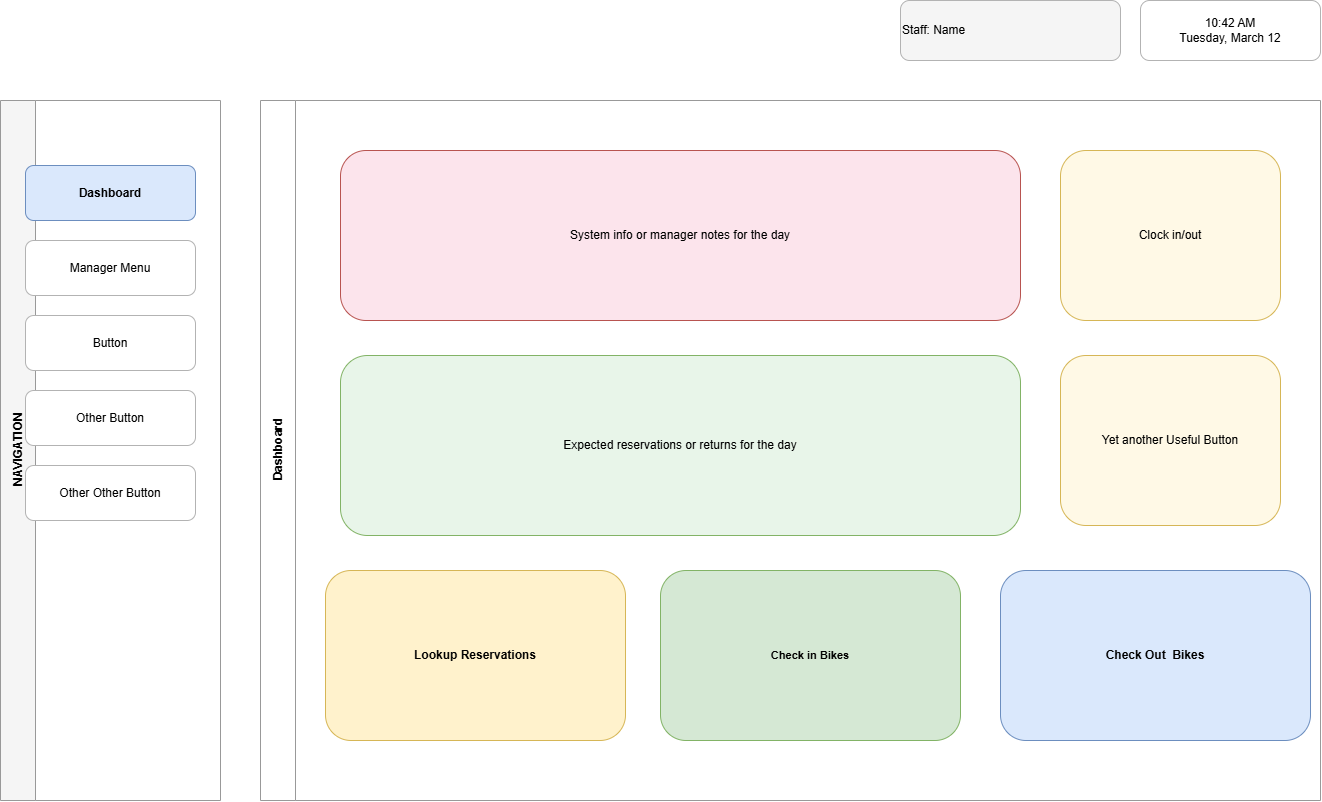

The diagram above was exported from draw.io. Its source (the exported page's mxGraphModel, read from the mxfile embedded in the PNG):
<mxGraphModel dx="1372" dy="1516" grid="1" gridSize="10" guides="1" tooltips="1" connect="1" arrows="1" fold="1" page="1" pageScale="1" pageWidth="1600" pageHeight="1000" math="0" shadow="0" adaptiveColors="auto">
  <root>
    <mxCell id="0" />
    <mxCell id="1" parent="0" />
    <mxCell id="user" parent="1" style="rounded=1;whiteSpace=wrap;html=1;align=left;verticalAlign=middle;strokeColor=#b3b3b3;fillColor=#f5f5f5;" value="Staff: Name" vertex="1">
      <mxGeometry height="60" width="220" x="940" y="40" as="geometry" />
    </mxCell>
    <mxCell id="clock" parent="1" style="rounded=1;whiteSpace=wrap;html=1;align=center;verticalAlign=middle;strokeColor=#b3b3b3;fillColor=#ffffff;" value="10:42 AM&#10;Tuesday, March 12" vertex="1">
      <mxGeometry height="60" width="180" x="1180" y="40" as="geometry" />
    </mxCell>
    <mxCell id="sidebar" parent="1" style="swimlane;horizontal=0;startSize=35;fillColor=#f5f5f5;strokeColor=#999999;html=1;fontStyle=1;" value="NAVIGATION" vertex="1">
      <mxGeometry height="700" width="220" x="40" y="140" as="geometry" />
    </mxCell>
    <mxCell id="nav1" parent="sidebar" style="rounded=1;whiteSpace=wrap;html=1;fillColor=#dae8fc;strokeColor=#6c8ebf;fontStyle=1;" value="Dashboard" vertex="1">
      <mxGeometry height="55" width="170" x="25" y="65" as="geometry" />
    </mxCell>
    <mxCell id="nav2" parent="sidebar" style="rounded=1;whiteSpace=wrap;html=1;fillColor=#ffffff;strokeColor=#b3b3b3;" value="Manager Menu" vertex="1">
      <mxGeometry height="55" width="170" x="25" y="140" as="geometry" />
    </mxCell>
    <mxCell id="nav3" parent="sidebar" style="rounded=1;whiteSpace=wrap;html=1;fillColor=#ffffff;strokeColor=#b3b3b3;" value="Button" vertex="1">
      <mxGeometry height="55" width="170" x="25" y="215" as="geometry" />
    </mxCell>
    <mxCell id="nav4" parent="sidebar" style="rounded=1;whiteSpace=wrap;html=1;fillColor=#ffffff;strokeColor=#b3b3b3;" value="Other Button" vertex="1">
      <mxGeometry height="55" width="170" x="25" y="290" as="geometry" />
    </mxCell>
    <mxCell id="nav5" parent="sidebar" style="rounded=1;whiteSpace=wrap;html=1;fillColor=#ffffff;strokeColor=#b3b3b3;" value="Other Other Button" vertex="1">
      <mxGeometry height="55" width="170" x="25" y="365" as="geometry" />
    </mxCell>
    <mxCell id="main" parent="1" style="swimlane;horizontal=0;startSize=35;fillColor=#ffffff;strokeColor=#999999;html=1;fontStyle=1;" value="Dashboard" vertex="1">
      <mxGeometry height="700" width="1060" x="300" y="140" as="geometry" />
    </mxCell>
    <mxCell id="stat2" parent="main" style="rounded=1;whiteSpace=wrap;html=1;align=center;verticalAlign=middle;fillColor=#fff9e6;strokeColor=#d6b656;" value="Clock in/out" vertex="1">
      <mxGeometry height="170" width="220" x="800" y="50" as="geometry" />
    </mxCell>
    <mxCell id="stat3" parent="main" style="rounded=1;whiteSpace=wrap;html=1;align=center;verticalAlign=middle;fillColor=#fce4ec;strokeColor=#b85450;" value="System info or manager notes for the day" vertex="1">
      <mxGeometry height="170" width="680" x="80" y="50" as="geometry" />
    </mxCell>
    <mxCell id="stat4" parent="main" style="rounded=1;whiteSpace=wrap;html=1;align=center;verticalAlign=middle;fillColor=#e8f5e9;strokeColor=#82b366;" value="Expected reservations or returns for the day" vertex="1">
      <mxGeometry height="180" width="680" x="80" y="255" as="geometry" />
    </mxCell>
    <mxCell id="newRental" parent="main" style="rounded=1;whiteSpace=wrap;html=1;align=center;verticalAlign=middle;fillColor=#dae8fc;strokeColor=#6c8ebf;fontStyle=1;" value="Check Out&amp;nbsp; Bikes" vertex="1">
      <mxGeometry height="170" width="310" x="740" y="470" as="geometry" />
    </mxCell>
    <mxCell id="return" parent="main" style="rounded=1;whiteSpace=wrap;html=1;align=center;verticalAlign=middle;fillColor=#d5e8d4;strokeColor=#82b366;fontStyle=1;" value="&lt;font style=&quot;font-size:11px&quot;&gt;Check in Bikes&lt;/font&gt;" vertex="1">
      <mxGeometry height="170" width="300" x="400" y="470" as="geometry" />
    </mxCell>
    <mxCell id="lookup" parent="main" style="rounded=1;whiteSpace=wrap;html=1;align=center;verticalAlign=middle;fillColor=#fff2cc;strokeColor=#d6b656;fontStyle=1;" value="Lookup Reservations" vertex="1">
      <mxGeometry height="170" width="300" x="65" y="470" as="geometry" />
    </mxCell>
    <mxCell id="F6P_W6G1Tl8omzChv8aT-1" parent="main" style="rounded=1;whiteSpace=wrap;html=1;align=center;verticalAlign=middle;fillColor=#fff9e6;strokeColor=#d6b656;" value="Yet another Useful Button" vertex="1">
      <mxGeometry height="170" width="220" x="800" y="255" as="geometry" />
    </mxCell>
  </root>
</mxGraphModel>